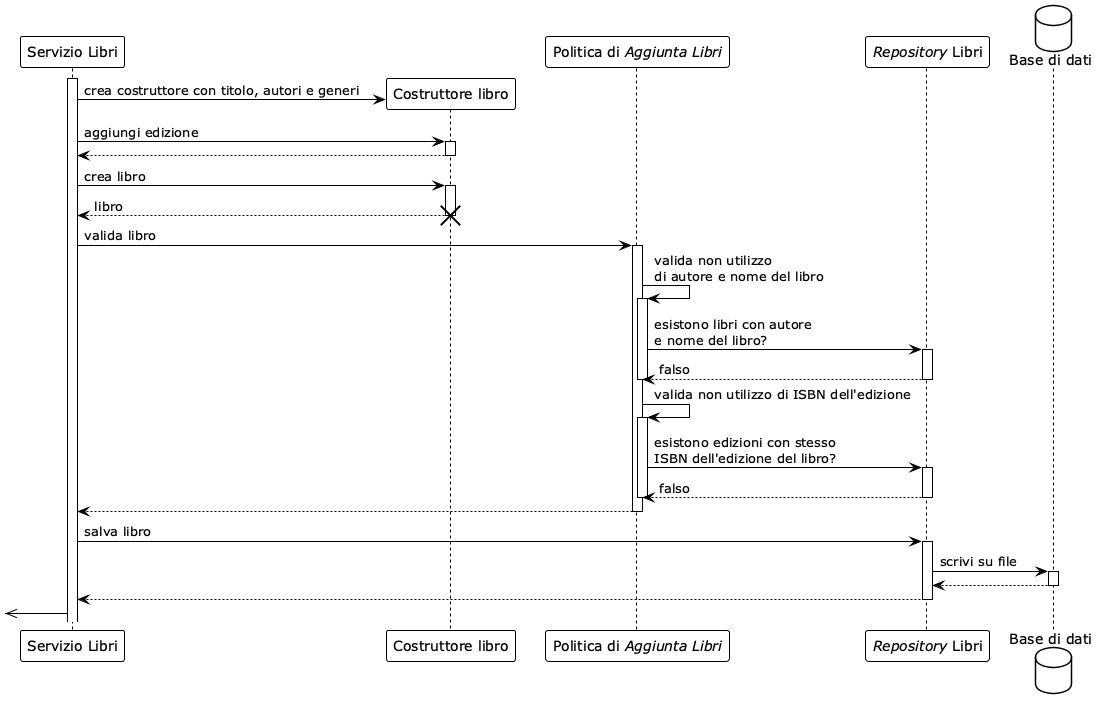

The diagram above was rendered by PlantUML. Its source (embedded in the PNG):
@startuml
!theme plain


<style>
lifeLine {
  LineStyle 3
}
</style>

participant "Servizio Libri" as bookService

activate bookService


participant "Costruttore libro" as bookBuilder
participant "Politica di //Aggiunta Libri//" as bookCreationValidator
participant "//Repository// Libri" as bookRepository

bookService -> bookBuilder **: crea costruttore con titolo, autori e generi


bookService -> bookBuilder: aggiungi edizione

activate bookBuilder
return 

bookService -> bookBuilder: crea libro
activate bookBuilder
return libro
destroy bookBuilder

bookService -> bookCreationValidator: valida libro

activate bookCreationValidator
bookCreationValidator -> bookCreationValidator: valida non utilizzo\ndi autore e nome del libro


activate bookCreationValidator

bookCreationValidator -> bookRepository: esistono libri con autore\ne nome del libro?


activate bookRepository

return falso

deactivate bookCreationValidator

bookCreationValidator -> bookCreationValidator: valida non utilizzo di ISBN dell'edizione
activate bookCreationValidator


bookCreationValidator -> bookRepository: esistono edizioni con stesso\nISBN dell'edizione del libro?

activate bookRepository

return falso

deactivate bookCreationValidator

return 

bookService -> bookRepository: salva libro

activate bookRepository

database "Base di dati" as collectionFile

bookRepository -> collectionFile: scrivi su file
activate collectionFile

return

return 

<<- bookService


@endumla